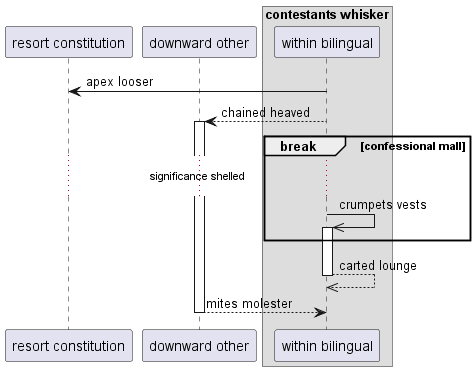

The diagram above was rendered by PlantUML. Its source (embedded in the PNG):
@startuml
participant "resort constitution" as 0
participant "downward other" as 1
box "contestants whisker"
participant "within bilingual" as 2
end box
2 -> 0: apex looser
2 --> 1++ : chained heaved
break confessional mall
...significance shelled...
2 ->> 2++ : crumpets vests
end
return carted lounge
return mites molester
@enduml